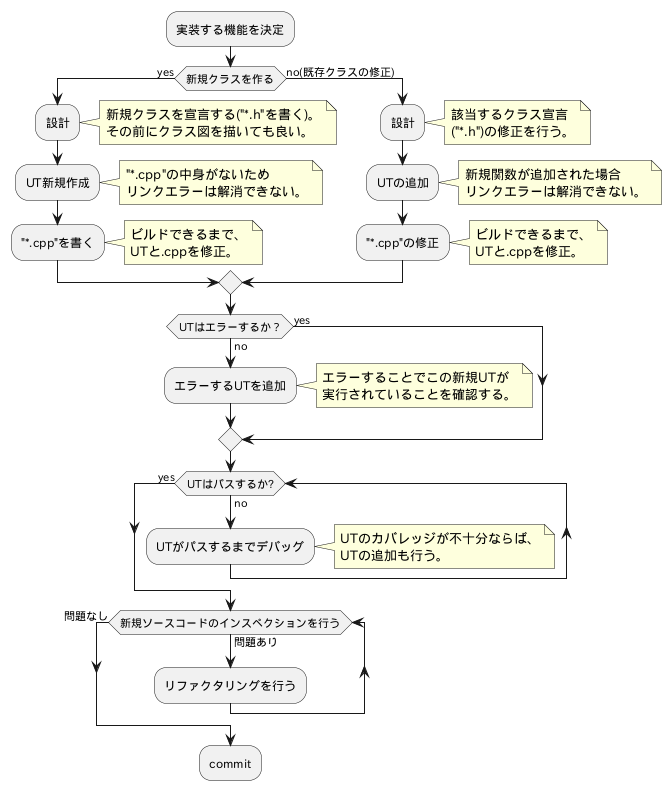

The diagram above was rendered by PlantUML. Its source (embedded in the PNG):
@startuml

:実装する機能を決定;

if(新規クラスを作る) then (yes)
    :設計;
        note right
            新規クラスを宣言する("*.h"を書く)。
            その前にクラス図を描いても良い。
        end note

    :UT新規作成;
        note right
            "*.cpp"の中身がないため
            リンクエラーは解消できない。
        end note

    :"*.cpp"を書く;
        note right
            ビルドできるまで、
            UTと.cppを修正。
        end note

else(no(既存クラスの修正))
    :設計;
        note right
            該当するクラス宣言
            ("*.h")の修正を行う。
        end note

    :UTの追加;
        note right
            新規関数が追加された場合
            リンクエラーは解消できない。
        end note

    :"*.cpp"の修正;
        note right
            ビルドできるまで、
            UTと.cppを修正。
        end note
endif

if(UTはエラーするか？) then (no)
    :エラーするUTを追加;
        note right
            エラーすることでこの新規UTが
            実行されていることを確認する。
        end note
else(yes)

endif

while(UTはパスするか?) is (no)
    :UTがパスするまでデバッグ;
        note right
            UTのカバレッジが不十分ならば、
            UTの追加も行う。
        end note
endwhile(yes)

while(新規ソースコードのインスペクションを行う) is (問題あり)
    :リファクタリングを行う;
endwhile(問題なし)

:commit;

@enduml